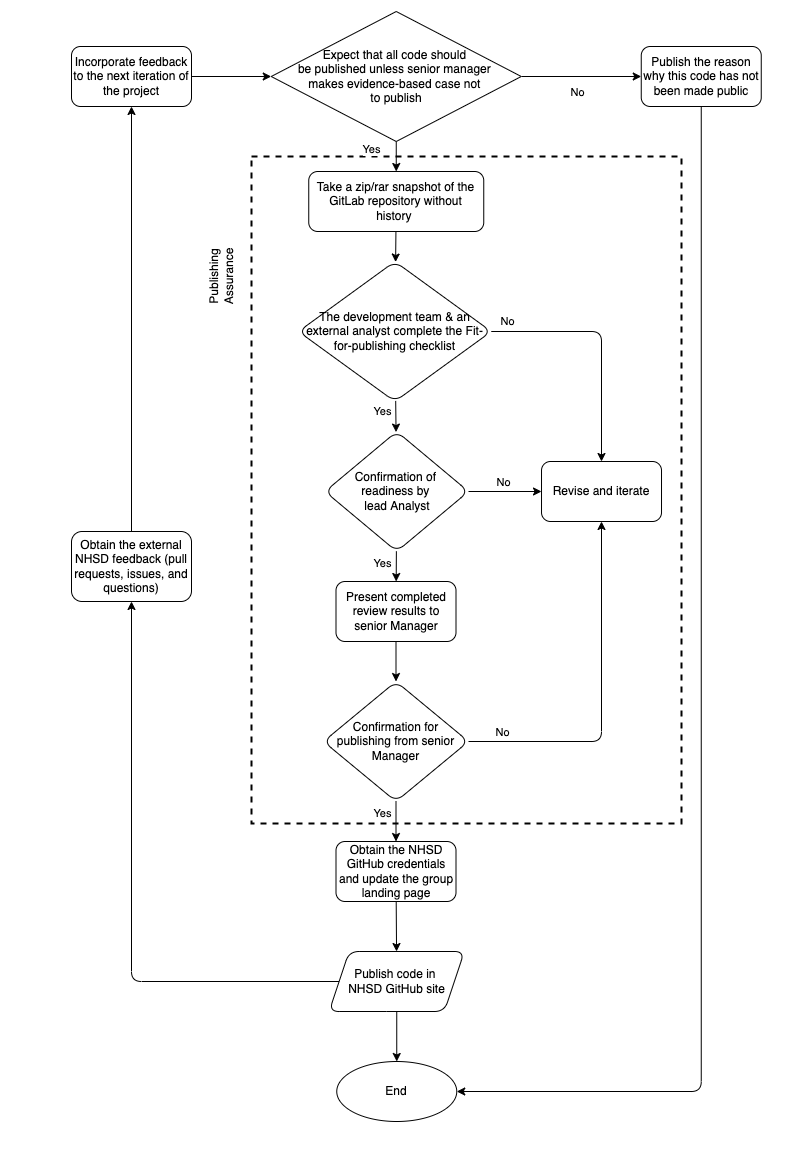

The diagram above was exported from draw.io. Its source (the exported page's mxGraphModel, read from the mxfile embedded in the PNG):
<mxGraphModel dx="1040" dy="751" grid="1" gridSize="10" guides="1" tooltips="1" connect="1" arrows="1" fold="1" page="1" pageScale="1" pageWidth="827" pageHeight="1169" math="0" shadow="0">
  <root>
    <mxCell id="0" />
    <mxCell id="1" parent="0" />
    <mxCell id="46" value="" style="rounded=0;whiteSpace=wrap;html=1;strokeWidth=2;fillColor=#fff;strokeColor=none;" parent="1" vertex="1">
      <mxGeometry x="10" y="10" width="810" height="1150" as="geometry" />
    </mxCell>
    <mxCell id="41" value="" style="rounded=0;whiteSpace=wrap;html=1;fillColor=none;strokeWidth=2;dashed=1;" parent="1" vertex="1">
      <mxGeometry x="260" y="165" width="430" height="667" as="geometry" />
    </mxCell>
    <mxCell id="4" value="" style="edgeStyle=none;html=1;" parent="1" source="2" target="3" edge="1">
      <mxGeometry relative="1" as="geometry" />
    </mxCell>
    <mxCell id="30" value="Yes" style="edgeLabel;html=1;align=center;verticalAlign=middle;resizable=0;points=[];" parent="4" vertex="1" connectable="0">
      <mxGeometry x="-0.5333" relative="1" as="geometry">
        <mxPoint x="-25" as="offset" />
      </mxGeometry>
    </mxCell>
    <mxCell id="8" value="" style="edgeStyle=none;html=1;" parent="1" source="2" target="7" edge="1">
      <mxGeometry relative="1" as="geometry" />
    </mxCell>
    <mxCell id="9" value="No" style="edgeLabel;html=1;align=center;verticalAlign=middle;resizable=0;points=[];" parent="8" vertex="1" connectable="0">
      <mxGeometry x="-0.0759" y="-2" relative="1" as="geometry">
        <mxPoint y="13" as="offset" />
      </mxGeometry>
    </mxCell>
    <mxCell id="2" value="Expect that all code should &lt;br&gt;be published unless senior manager &lt;br&gt;makes evidence-based case&amp;nbsp;not &lt;br&gt;to publish" style="rhombus;whiteSpace=wrap;html=1;" parent="1" vertex="1">
      <mxGeometry x="279.75" y="20" width="250" height="130" as="geometry" />
    </mxCell>
    <mxCell id="6" value="" style="edgeStyle=none;html=1;" parent="1" source="3" target="5" edge="1">
      <mxGeometry relative="1" as="geometry" />
    </mxCell>
    <mxCell id="3" value="Take a zip/rar snapshot of the GitLab repository without history&amp;nbsp;" style="rounded=1;whiteSpace=wrap;html=1;" parent="1" vertex="1">
      <mxGeometry x="317.25" y="180" width="175" height="60" as="geometry" />
    </mxCell>
    <mxCell id="11" value="" style="edgeStyle=none;html=1;" parent="1" source="5" target="10" edge="1">
      <mxGeometry relative="1" as="geometry" />
    </mxCell>
    <mxCell id="34" value="Yes" style="edgeLabel;html=1;align=center;verticalAlign=middle;resizable=0;points=[];" parent="11" vertex="1" connectable="0">
      <mxGeometry x="0.0422" y="-1" relative="1" as="geometry">
        <mxPoint x="-13" y="-6" as="offset" />
      </mxGeometry>
    </mxCell>
    <mxCell id="32" value="" style="edgeStyle=none;html=1;exitX=1;exitY=0.5;exitDx=0;exitDy=0;" parent="1" source="5" target="31" edge="1">
      <mxGeometry relative="1" as="geometry">
        <Array as="points">
          <mxPoint x="610" y="340" />
        </Array>
      </mxGeometry>
    </mxCell>
    <mxCell id="45" value="No" style="edgeLabel;html=1;align=center;verticalAlign=middle;resizable=0;points=[];" parent="32" vertex="1" connectable="0">
      <mxGeometry x="-0.6191" y="1" relative="1" as="geometry">
        <mxPoint x="-30" y="-10" as="offset" />
      </mxGeometry>
    </mxCell>
    <UserObject label="The development team &amp;amp; an external analyst complete the Fit-for-publishing checklist" linkTarget="_blank" id="5">
      <mxCell style="rhombus;whiteSpace=wrap;html=1;rounded=1;" parent="1" vertex="1">
        <mxGeometry x="307" y="270" width="192.75" height="140" as="geometry" />
      </mxCell>
    </UserObject>
    <mxCell id="24" style="edgeStyle=none;html=1;exitX=0.5;exitY=1;exitDx=0;exitDy=0;entryX=1;entryY=0.5;entryDx=0;entryDy=0;" parent="1" source="7" target="22" edge="1">
      <mxGeometry relative="1" as="geometry">
        <Array as="points">
          <mxPoint x="709.75" y="1100" />
        </Array>
      </mxGeometry>
    </mxCell>
    <mxCell id="7" value="Publish the reason why this code has not been made public" style="rounded=1;whiteSpace=wrap;html=1;" parent="1" vertex="1">
      <mxGeometry x="649.75" y="55" width="120" height="60" as="geometry" />
    </mxCell>
    <mxCell id="13" value="" style="edgeStyle=none;html=1;" parent="1" source="10" target="12" edge="1">
      <mxGeometry relative="1" as="geometry" />
    </mxCell>
    <mxCell id="37" value="Yes" style="edgeLabel;html=1;align=center;verticalAlign=middle;resizable=0;points=[];" parent="13" vertex="1" connectable="0">
      <mxGeometry x="-0.2915" relative="1" as="geometry">
        <mxPoint x="-15" as="offset" />
      </mxGeometry>
    </mxCell>
    <mxCell id="33" style="edgeStyle=none;html=1;exitX=1;exitY=0.5;exitDx=0;exitDy=0;entryX=0;entryY=0.5;entryDx=0;entryDy=0;" parent="1" source="10" target="31" edge="1">
      <mxGeometry relative="1" as="geometry" />
    </mxCell>
    <mxCell id="36" value="No" style="edgeLabel;html=1;align=center;verticalAlign=middle;resizable=0;points=[];" parent="33" vertex="1" connectable="0">
      <mxGeometry x="-0.0477" y="-1" relative="1" as="geometry">
        <mxPoint y="-11" as="offset" />
      </mxGeometry>
    </mxCell>
    <mxCell id="10" value="Confirmation of &lt;br&gt;readiness by &lt;br&gt;lead Analyst" style="rhombus;whiteSpace=wrap;html=1;rounded=1;" parent="1" vertex="1">
      <mxGeometry x="333.5" y="440" width="143.5" height="120" as="geometry" />
    </mxCell>
    <mxCell id="15" value="" style="edgeStyle=none;html=1;" parent="1" source="12" target="14" edge="1">
      <mxGeometry relative="1" as="geometry" />
    </mxCell>
    <mxCell id="12" value="Present completed review results to senior Manager" style="whiteSpace=wrap;html=1;rounded=1;" parent="1" vertex="1">
      <mxGeometry x="344.5" y="590" width="120" height="60" as="geometry" />
    </mxCell>
    <mxCell id="19" value="" style="edgeStyle=none;html=1;" parent="1" source="14" target="18" edge="1">
      <mxGeometry relative="1" as="geometry" />
    </mxCell>
    <mxCell id="40" value="Yes" style="edgeLabel;html=1;align=center;verticalAlign=middle;resizable=0;points=[];" parent="19" vertex="1" connectable="0">
      <mxGeometry x="-0.169" relative="1" as="geometry">
        <mxPoint x="-14" y="-6" as="offset" />
      </mxGeometry>
    </mxCell>
    <mxCell id="38" style="edgeStyle=none;html=1;exitX=1;exitY=0.5;exitDx=0;exitDy=0;entryX=0.5;entryY=1;entryDx=0;entryDy=0;" parent="1" source="14" target="31" edge="1">
      <mxGeometry relative="1" as="geometry">
        <Array as="points">
          <mxPoint x="610" y="750" />
        </Array>
      </mxGeometry>
    </mxCell>
    <mxCell id="39" value="No" style="edgeLabel;html=1;align=center;verticalAlign=middle;resizable=0;points=[];" parent="38" vertex="1" connectable="0">
      <mxGeometry x="-0.7113" relative="1" as="geometry">
        <mxPoint x="-18" y="-10" as="offset" />
      </mxGeometry>
    </mxCell>
    <mxCell id="14" value="Confirmation for&lt;br&gt;publishing from senior Manager" style="rhombus;whiteSpace=wrap;html=1;rounded=1;" parent="1" vertex="1">
      <mxGeometry x="332" y="690" width="145" height="120" as="geometry" />
    </mxCell>
    <mxCell id="21" value="" style="edgeStyle=none;html=1;" parent="1" source="18" target="20" edge="1">
      <mxGeometry relative="1" as="geometry" />
    </mxCell>
    <mxCell id="18" value="Obtain the NHSD GitHub credentials and update the group landing page" style="rounded=1;whiteSpace=wrap;html=1;" parent="1" vertex="1">
      <mxGeometry x="344.5" y="850" width="120" height="60" as="geometry" />
    </mxCell>
    <mxCell id="23" value="" style="edgeStyle=none;html=1;" parent="1" source="20" target="22" edge="1">
      <mxGeometry relative="1" as="geometry" />
    </mxCell>
    <mxCell id="26" value="" style="edgeStyle=none;html=1;exitX=0;exitY=0.5;exitDx=0;exitDy=0;" parent="1" source="20" target="25" edge="1">
      <mxGeometry relative="1" as="geometry">
        <Array as="points">
          <mxPoint x="140" y="990" />
        </Array>
      </mxGeometry>
    </mxCell>
    <mxCell id="20" value="Publish code in &lt;br&gt;NHSD GitHub site" style="shape=parallelogram;perimeter=parallelogramPerimeter;whiteSpace=wrap;html=1;fixedSize=1;rounded=1;" parent="1" vertex="1">
      <mxGeometry x="337.62" y="960" width="135.25" height="60" as="geometry" />
    </mxCell>
    <mxCell id="22" value="End" style="ellipse;whiteSpace=wrap;html=1;rounded=1;" parent="1" vertex="1">
      <mxGeometry x="345.255" y="1070" width="120" height="60" as="geometry" />
    </mxCell>
    <mxCell id="28" value="" style="edgeStyle=none;html=1;" parent="1" source="25" target="27" edge="1">
      <mxGeometry relative="1" as="geometry" />
    </mxCell>
    <mxCell id="25" value="Obtain the external NHSD feedback (pull requests, issues, and questions)" style="rounded=1;whiteSpace=wrap;html=1;" parent="1" vertex="1">
      <mxGeometry x="80" y="540" width="120" height="70" as="geometry" />
    </mxCell>
    <mxCell id="29" style="edgeStyle=none;html=1;exitX=1;exitY=0.5;exitDx=0;exitDy=0;entryX=0;entryY=0.5;entryDx=0;entryDy=0;" parent="1" source="27" target="2" edge="1">
      <mxGeometry relative="1" as="geometry" />
    </mxCell>
    <mxCell id="27" value="Incorporate feedback to the next iteration of the project" style="whiteSpace=wrap;html=1;rounded=1;" parent="1" vertex="1">
      <mxGeometry x="80" y="55" width="120" height="60" as="geometry" />
    </mxCell>
    <mxCell id="31" value="Revise and iterate" style="whiteSpace=wrap;html=1;rounded=1;" parent="1" vertex="1">
      <mxGeometry x="550.005" y="470" width="120" height="60" as="geometry" />
    </mxCell>
    <mxCell id="44" value="Publishing Assurance" style="text;html=1;strokeColor=none;fillColor=none;align=center;verticalAlign=middle;whiteSpace=wrap;rounded=0;dashed=1;rotation=-90;" parent="1" vertex="1">
      <mxGeometry x="200" y="270" width="60" height="30" as="geometry" />
    </mxCell>
  </root>
</mxGraphModel>